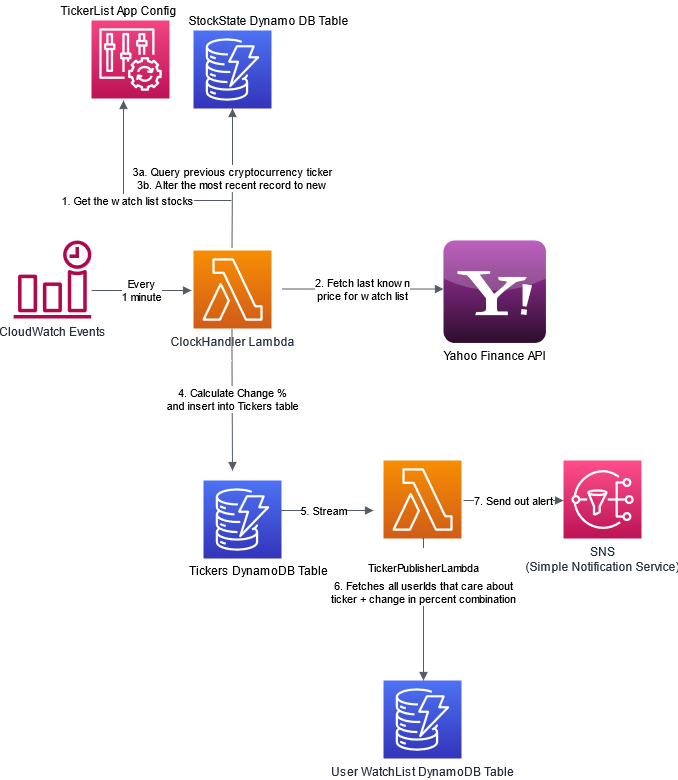

The diagram above was exported from draw.io. Its source (the exported page's mxGraphModel, read from the mxfile embedded in the PNG):
<mxGraphModel dx="782" dy="1492" grid="1" gridSize="10" guides="1" tooltips="1" connect="1" arrows="1" fold="1" page="1" pageScale="1" pageWidth="850" pageHeight="1100" math="0" shadow="0">
  <root>
    <mxCell id="0" />
    <mxCell id="1" parent="0" />
    <mxCell id="6m1IEvhOLsuR4ySFEvtU-1" value="" style="sketch=0;points=[[0,0,0],[0.25,0,0],[0.5,0,0],[0.75,0,0],[1,0,0],[0,1,0],[0.25,1,0],[0.5,1,0],[0.75,1,0],[1,1,0],[0,0.25,0],[0,0.5,0],[0,0.75,0],[1,0.25,0],[1,0.5,0],[1,0.75,0]];outlineConnect=0;fontColor=#232F3E;gradientColor=#4D72F3;gradientDirection=north;fillColor=#3334B9;strokeColor=#ffffff;dashed=0;verticalLabelPosition=bottom;verticalAlign=top;align=center;html=1;fontSize=12;fontStyle=0;aspect=fixed;shape=mxgraph.aws4.resourceIcon;resIcon=mxgraph.aws4.dynamodb;" vertex="1" parent="1">
      <mxGeometry x="300" y="20" width="78" height="78" as="geometry" />
    </mxCell>
    <mxCell id="6m1IEvhOLsuR4ySFEvtU-2" value="ClockHandler Lambda" style="sketch=0;points=[[0,0,0],[0.25,0,0],[0.5,0,0],[0.75,0,0],[1,0,0],[0,1,0],[0.25,1,0],[0.5,1,0],[0.75,1,0],[1,1,0],[0,0.25,0],[0,0.5,0],[0,0.75,0],[1,0.25,0],[1,0.5,0],[1,0.75,0]];outlineConnect=0;fontColor=#232F3E;gradientColor=#F78E04;gradientDirection=north;fillColor=#D05C17;strokeColor=#ffffff;dashed=0;verticalLabelPosition=bottom;verticalAlign=top;align=center;html=1;fontSize=12;fontStyle=0;aspect=fixed;shape=mxgraph.aws4.resourceIcon;resIcon=mxgraph.aws4.lambda;" vertex="1" parent="1">
      <mxGeometry x="300" y="240" width="78" height="78" as="geometry" />
    </mxCell>
    <mxCell id="6m1IEvhOLsuR4ySFEvtU-3" value="CloudWatch Events" style="sketch=0;outlineConnect=0;fontColor=#232F3E;gradientColor=none;fillColor=#B0084D;strokeColor=none;dashed=0;verticalLabelPosition=bottom;verticalAlign=top;align=center;html=1;fontSize=12;fontStyle=0;aspect=fixed;pointerEvents=1;shape=mxgraph.aws4.event_time_based;" vertex="1" parent="1">
      <mxGeometry x="120" y="230" width="78" height="78" as="geometry" />
    </mxCell>
    <mxCell id="6m1IEvhOLsuR4ySFEvtU-4" value="&lt;div&gt;Every &lt;br&gt;&lt;/div&gt;&lt;div&gt;1 minute&lt;/div&gt;" style="edgeStyle=orthogonalEdgeStyle;html=1;endArrow=block;elbow=vertical;startArrow=none;endFill=1;strokeColor=#545B64;rounded=0;" edge="1" parent="1">
      <mxGeometry width="100" relative="1" as="geometry">
        <mxPoint x="198" y="280" as="sourcePoint" />
        <mxPoint x="298" y="280" as="targetPoint" />
      </mxGeometry>
    </mxCell>
    <mxCell id="6m1IEvhOLsuR4ySFEvtU-5" value="&lt;div&gt;Yahoo Finance API&lt;br&gt;&lt;/div&gt;&lt;div&gt;&lt;br&gt;&lt;/div&gt;" style="dashed=0;outlineConnect=0;html=1;align=center;labelPosition=center;verticalLabelPosition=bottom;verticalAlign=top;shape=mxgraph.webicons.yahoo;fillColor=#AC37AE;gradientColor=#2E0E2D" vertex="1" parent="1">
      <mxGeometry x="550" y="230" width="102.4" height="102.4" as="geometry" />
    </mxCell>
    <mxCell id="6m1IEvhOLsuR4ySFEvtU-6" value="" style="sketch=0;points=[[0,0,0],[0.25,0,0],[0.5,0,0],[0.75,0,0],[1,0,0],[0,1,0],[0.25,1,0],[0.5,1,0],[0.75,1,0],[1,1,0],[0,0.25,0],[0,0.5,0],[0,0.75,0],[1,0.25,0],[1,0.5,0],[1,0.75,0]];points=[[0,0,0],[0.25,0,0],[0.5,0,0],[0.75,0,0],[1,0,0],[0,1,0],[0.25,1,0],[0.5,1,0],[0.75,1,0],[1,1,0],[0,0.25,0],[0,0.5,0],[0,0.75,0],[1,0.25,0],[1,0.5,0],[1,0.75,0]];outlineConnect=0;fontColor=#232F3E;gradientColor=#F34482;gradientDirection=north;fillColor=#BC1356;strokeColor=#ffffff;dashed=0;verticalLabelPosition=bottom;verticalAlign=top;align=center;html=1;fontSize=12;fontStyle=0;aspect=fixed;shape=mxgraph.aws4.resourceIcon;resIcon=mxgraph.aws4.config;" vertex="1" parent="1">
      <mxGeometry x="198" y="10" width="78" height="78" as="geometry" />
    </mxCell>
    <mxCell id="6m1IEvhOLsuR4ySFEvtU-9" value="&lt;div&gt;2. Fetch last known &lt;br&gt;&lt;/div&gt;&lt;div&gt;price for watch list&lt;/div&gt;" style="edgeStyle=orthogonalEdgeStyle;html=1;endArrow=block;elbow=vertical;startArrow=none;endFill=1;strokeColor=#545B64;rounded=0;entryX=0;entryY=0.474;entryDx=0;entryDy=0;entryPerimeter=0;" edge="1" parent="1" target="6m1IEvhOLsuR4ySFEvtU-5">
      <mxGeometry width="100" relative="1" as="geometry">
        <mxPoint x="388" y="278.5" as="sourcePoint" />
        <mxPoint x="488" y="278.5" as="targetPoint" />
      </mxGeometry>
    </mxCell>
    <mxCell id="6m1IEvhOLsuR4ySFEvtU-11" value="&lt;div&gt;3a. Query previous cryptocurrency ticker&lt;/div&gt;&lt;div&gt;3b. Alter the most recent record to new&lt;br&gt;&lt;/div&gt;" style="edgeStyle=orthogonalEdgeStyle;html=1;endArrow=none;elbow=vertical;startArrow=block;startFill=1;strokeColor=#545B64;rounded=0;" edge="1" parent="1">
      <mxGeometry width="100" relative="1" as="geometry">
        <mxPoint x="339" y="98" as="sourcePoint" />
        <mxPoint x="338.5" y="238" as="targetPoint" />
        <Array as="points">
          <mxPoint x="339" y="160" />
          <mxPoint x="339" y="160" />
        </Array>
      </mxGeometry>
    </mxCell>
    <mxCell id="6m1IEvhOLsuR4ySFEvtU-12" value="1. Get the watch list stocks" style="edgeStyle=orthogonalEdgeStyle;html=1;endArrow=block;elbow=vertical;startArrow=none;endFill=1;strokeColor=#545B64;rounded=0;" edge="1" parent="1">
      <mxGeometry width="100" relative="1" as="geometry">
        <mxPoint x="338" y="190" as="sourcePoint" />
        <mxPoint x="230" y="90" as="targetPoint" />
      </mxGeometry>
    </mxCell>
    <mxCell id="6m1IEvhOLsuR4ySFEvtU-13" value="StockState Dynamo DB Table" style="text;html=1;align=center;verticalAlign=middle;resizable=0;points=[];autosize=1;strokeColor=none;fillColor=none;" vertex="1" parent="1">
      <mxGeometry x="290" width="170" height="20" as="geometry" />
    </mxCell>
    <mxCell id="6m1IEvhOLsuR4ySFEvtU-14" value="TickerList App Config" style="text;html=1;align=center;verticalAlign=middle;resizable=0;points=[];autosize=1;strokeColor=none;fillColor=none;" vertex="1" parent="1">
      <mxGeometry x="160" y="-10" width="130" height="20" as="geometry" />
    </mxCell>
    <mxCell id="6m1IEvhOLsuR4ySFEvtU-15" value="&lt;div&gt;4. Calculate Change % &lt;br&gt;&lt;/div&gt;&lt;div&gt;and insert into Tickers table&lt;/div&gt;" style="edgeStyle=orthogonalEdgeStyle;html=1;endArrow=block;elbow=vertical;startArrow=none;endFill=1;strokeColor=#545B64;rounded=0;" edge="1" parent="1">
      <mxGeometry width="100" relative="1" as="geometry">
        <mxPoint x="338.5" y="318" as="sourcePoint" />
        <mxPoint x="339" y="460" as="targetPoint" />
        <Array as="points">
          <mxPoint x="339" y="350" />
          <mxPoint x="339" y="350" />
        </Array>
      </mxGeometry>
    </mxCell>
    <mxCell id="6m1IEvhOLsuR4ySFEvtU-16" value="User WatchList DynamoDB Table" style="sketch=0;points=[[0,0,0],[0.25,0,0],[0.5,0,0],[0.75,0,0],[1,0,0],[0,1,0],[0.25,1,0],[0.5,1,0],[0.75,1,0],[1,1,0],[0,0.25,0],[0,0.5,0],[0,0.75,0],[1,0.25,0],[1,0.5,0],[1,0.75,0]];outlineConnect=0;fontColor=#232F3E;gradientColor=#4D72F3;gradientDirection=north;fillColor=#3334B9;strokeColor=#ffffff;dashed=0;verticalLabelPosition=bottom;verticalAlign=top;align=center;html=1;fontSize=12;fontStyle=0;aspect=fixed;shape=mxgraph.aws4.resourceIcon;resIcon=mxgraph.aws4.dynamodb;" vertex="1" parent="1">
      <mxGeometry x="490" y="670" width="78" height="78" as="geometry" />
    </mxCell>
    <mxCell id="6m1IEvhOLsuR4ySFEvtU-17" value="Tickers DynamoDB Table" style="text;html=1;align=center;verticalAlign=middle;resizable=0;points=[];autosize=1;strokeColor=none;fillColor=none;" vertex="1" parent="1">
      <mxGeometry x="290" y="550" width="150" height="20" as="geometry" />
    </mxCell>
    <mxCell id="6m1IEvhOLsuR4ySFEvtU-18" value="5. Stream" style="edgeStyle=orthogonalEdgeStyle;html=1;endArrow=block;elbow=vertical;startArrow=none;endFill=1;strokeColor=#545B64;rounded=0;" edge="1" parent="1">
      <mxGeometry width="100" relative="1" as="geometry">
        <mxPoint x="380" y="500" as="sourcePoint" />
        <mxPoint x="480" y="500" as="targetPoint" />
      </mxGeometry>
    </mxCell>
    <mxCell id="6m1IEvhOLsuR4ySFEvtU-19" value="" style="sketch=0;points=[[0,0,0],[0.25,0,0],[0.5,0,0],[0.75,0,0],[1,0,0],[0,1,0],[0.25,1,0],[0.5,1,0],[0.75,1,0],[1,1,0],[0,0.25,0],[0,0.5,0],[0,0.75,0],[1,0.25,0],[1,0.5,0],[1,0.75,0]];outlineConnect=0;fontColor=#232F3E;gradientColor=#F78E04;gradientDirection=north;fillColor=#D05C17;strokeColor=#ffffff;dashed=0;verticalLabelPosition=bottom;verticalAlign=top;align=center;html=1;fontSize=12;fontStyle=0;aspect=fixed;shape=mxgraph.aws4.resourceIcon;resIcon=mxgraph.aws4.lambda;" vertex="1" parent="1">
      <mxGeometry x="490" y="450" width="78" height="78" as="geometry" />
    </mxCell>
    <mxCell id="6m1IEvhOLsuR4ySFEvtU-20" value="&#10;TickerPublisherLambda&#10;&#10;" style="edgeStyle=orthogonalEdgeStyle;html=1;endArrow=block;elbow=vertical;startArrow=none;endFill=1;strokeColor=#545B64;rounded=0;exitX=0.5;exitY=1;exitDx=0;exitDy=0;exitPerimeter=0;" edge="1" parent="1" source="6m1IEvhOLsuR4ySFEvtU-19">
      <mxGeometry x="-0.4778" width="100" relative="1" as="geometry">
        <mxPoint x="510" y="560" as="sourcePoint" />
        <mxPoint x="530" y="670" as="targetPoint" />
        <Array as="points">
          <mxPoint x="530" y="528" />
        </Array>
        <mxPoint as="offset" />
      </mxGeometry>
    </mxCell>
    <mxCell id="6m1IEvhOLsuR4ySFEvtU-21" value="&lt;div&gt;6. Fetches all userIds that care about&lt;/div&gt;&lt;div&gt; ticker + change in percent combination&lt;/div&gt;" style="edgeLabel;html=1;align=center;verticalAlign=middle;resizable=0;points=[];" vertex="1" connectable="0" parent="6m1IEvhOLsuR4ySFEvtU-20">
      <mxGeometry x="0.6393" y="1" relative="1" as="geometry">
        <mxPoint x="-2" y="-63" as="offset" />
      </mxGeometry>
    </mxCell>
    <mxCell id="6m1IEvhOLsuR4ySFEvtU-22" value="" style="sketch=0;points=[[0,0,0],[0.25,0,0],[0.5,0,0],[0.75,0,0],[1,0,0],[0,1,0],[0.25,1,0],[0.5,1,0],[0.75,1,0],[1,1,0],[0,0.25,0],[0,0.5,0],[0,0.75,0],[1,0.25,0],[1,0.5,0],[1,0.75,0]];outlineConnect=0;fontColor=#232F3E;gradientColor=#4D72F3;gradientDirection=north;fillColor=#3334B9;strokeColor=#ffffff;dashed=0;verticalLabelPosition=bottom;verticalAlign=top;align=center;html=1;fontSize=12;fontStyle=0;aspect=fixed;shape=mxgraph.aws4.resourceIcon;resIcon=mxgraph.aws4.dynamodb;" vertex="1" parent="1">
      <mxGeometry x="310" y="470" width="78" height="78" as="geometry" />
    </mxCell>
    <mxCell id="6m1IEvhOLsuR4ySFEvtU-23" value="&lt;div&gt;SNS &lt;br&gt;&lt;/div&gt;&lt;div&gt;(Simple Notification Service)&lt;/div&gt;" style="sketch=0;points=[[0,0,0],[0.25,0,0],[0.5,0,0],[0.75,0,0],[1,0,0],[0,1,0],[0.25,1,0],[0.5,1,0],[0.75,1,0],[1,1,0],[0,0.25,0],[0,0.5,0],[0,0.75,0],[1,0.25,0],[1,0.5,0],[1,0.75,0]];outlineConnect=0;fontColor=#232F3E;gradientColor=#FF4F8B;gradientDirection=north;fillColor=#BC1356;strokeColor=#ffffff;dashed=0;verticalLabelPosition=bottom;verticalAlign=top;align=center;html=1;fontSize=12;fontStyle=0;aspect=fixed;shape=mxgraph.aws4.resourceIcon;resIcon=mxgraph.aws4.sns;" vertex="1" parent="1">
      <mxGeometry x="670" y="450" width="78" height="78" as="geometry" />
    </mxCell>
    <mxCell id="6m1IEvhOLsuR4ySFEvtU-24" value="7. Send out alert" style="edgeStyle=orthogonalEdgeStyle;html=1;endArrow=block;elbow=vertical;startArrow=none;endFill=1;strokeColor=#545B64;rounded=0;" edge="1" parent="1">
      <mxGeometry width="100" relative="1" as="geometry">
        <mxPoint x="570" y="490" as="sourcePoint" />
        <mxPoint x="670" y="490" as="targetPoint" />
      </mxGeometry>
    </mxCell>
  </root>
</mxGraphModel>